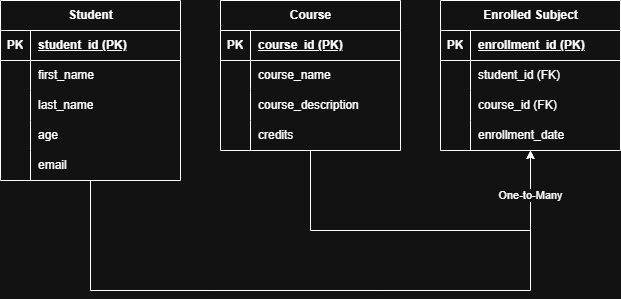

The diagram above was exported from draw.io. Its source (the exported page's mxGraphModel, read from the mxfile embedded in the PNG):
<mxGraphModel dx="1042" dy="614" grid="1" gridSize="10" guides="1" tooltips="1" connect="1" arrows="1" fold="1" page="1" pageScale="1" pageWidth="850" pageHeight="1100" math="0" shadow="0">
  <root>
    <mxCell id="0" />
    <mxCell id="1" parent="0" />
    <mxCell id="iOmgv_l5qOVD_fivjZtn-62" edge="1" parent="1" source="iOmgv_l5qOVD_fivjZtn-5" style="edgeStyle=orthogonalEdgeStyle;rounded=0;orthogonalLoop=1;jettySize=auto;html=1;" target="iOmgv_l5qOVD_fivjZtn-18">
      <mxGeometry relative="1" as="geometry">
        <Array as="points">
          <mxPoint x="410" y="480" />
          <mxPoint x="630" y="480" />
        </Array>
      </mxGeometry>
    </mxCell>
    <mxCell id="iOmgv_l5qOVD_fivjZtn-5" parent="1" style="shape=table;startSize=30;container=1;collapsible=1;childLayout=tableLayout;fixedRows=1;rowLines=0;fontStyle=1;align=center;resizeLast=1;html=1;" value="Course" vertex="1">
      <mxGeometry height="150" width="180" x="320" y="250" as="geometry" />
    </mxCell>
    <mxCell id="iOmgv_l5qOVD_fivjZtn-6" parent="iOmgv_l5qOVD_fivjZtn-5" style="shape=tableRow;horizontal=0;startSize=0;swimlaneHead=0;swimlaneBody=0;fillColor=none;collapsible=0;dropTarget=0;points=[[0,0.5],[1,0.5]];portConstraint=eastwest;top=0;left=0;right=0;bottom=1;" value="" vertex="1">
      <mxGeometry height="30" width="180" y="30" as="geometry" />
    </mxCell>
    <mxCell id="iOmgv_l5qOVD_fivjZtn-7" parent="iOmgv_l5qOVD_fivjZtn-6" style="shape=partialRectangle;connectable=0;fillColor=none;top=0;left=0;bottom=0;right=0;fontStyle=1;overflow=hidden;whiteSpace=wrap;html=1;" value="PK" vertex="1">
      <mxGeometry height="30" width="30" as="geometry">
        <mxRectangle height="30" width="30" as="alternateBounds" />
      </mxGeometry>
    </mxCell>
    <mxCell id="iOmgv_l5qOVD_fivjZtn-8" parent="iOmgv_l5qOVD_fivjZtn-6" style="shape=partialRectangle;connectable=0;fillColor=none;top=0;left=0;bottom=0;right=0;align=left;spacingLeft=6;fontStyle=5;overflow=hidden;whiteSpace=wrap;html=1;" value="course_id (PK)" vertex="1">
      <mxGeometry height="30" width="150" x="30" as="geometry">
        <mxRectangle height="30" width="150" as="alternateBounds" />
      </mxGeometry>
    </mxCell>
    <mxCell id="iOmgv_l5qOVD_fivjZtn-9" parent="iOmgv_l5qOVD_fivjZtn-5" style="shape=tableRow;horizontal=0;startSize=0;swimlaneHead=0;swimlaneBody=0;fillColor=none;collapsible=0;dropTarget=0;points=[[0,0.5],[1,0.5]];portConstraint=eastwest;top=0;left=0;right=0;bottom=0;" value="" vertex="1">
      <mxGeometry height="30" width="180" y="60" as="geometry" />
    </mxCell>
    <mxCell id="iOmgv_l5qOVD_fivjZtn-10" parent="iOmgv_l5qOVD_fivjZtn-9" style="shape=partialRectangle;connectable=0;fillColor=none;top=0;left=0;bottom=0;right=0;editable=1;overflow=hidden;whiteSpace=wrap;html=1;" value="" vertex="1">
      <mxGeometry height="30" width="30" as="geometry">
        <mxRectangle height="30" width="30" as="alternateBounds" />
      </mxGeometry>
    </mxCell>
    <mxCell id="iOmgv_l5qOVD_fivjZtn-11" parent="iOmgv_l5qOVD_fivjZtn-9" style="shape=partialRectangle;connectable=0;fillColor=none;top=0;left=0;bottom=0;right=0;align=left;spacingLeft=6;overflow=hidden;whiteSpace=wrap;html=1;" value="course_name" vertex="1">
      <mxGeometry height="30" width="150" x="30" as="geometry">
        <mxRectangle height="30" width="150" as="alternateBounds" />
      </mxGeometry>
    </mxCell>
    <mxCell id="iOmgv_l5qOVD_fivjZtn-12" parent="iOmgv_l5qOVD_fivjZtn-5" style="shape=tableRow;horizontal=0;startSize=0;swimlaneHead=0;swimlaneBody=0;fillColor=none;collapsible=0;dropTarget=0;points=[[0,0.5],[1,0.5]];portConstraint=eastwest;top=0;left=0;right=0;bottom=0;" value="" vertex="1">
      <mxGeometry height="30" width="180" y="90" as="geometry" />
    </mxCell>
    <mxCell id="iOmgv_l5qOVD_fivjZtn-13" parent="iOmgv_l5qOVD_fivjZtn-12" style="shape=partialRectangle;connectable=0;fillColor=none;top=0;left=0;bottom=0;right=0;editable=1;overflow=hidden;whiteSpace=wrap;html=1;" value="" vertex="1">
      <mxGeometry height="30" width="30" as="geometry">
        <mxRectangle height="30" width="30" as="alternateBounds" />
      </mxGeometry>
    </mxCell>
    <mxCell id="iOmgv_l5qOVD_fivjZtn-14" parent="iOmgv_l5qOVD_fivjZtn-12" style="shape=partialRectangle;connectable=0;fillColor=none;top=0;left=0;bottom=0;right=0;align=left;spacingLeft=6;overflow=hidden;whiteSpace=wrap;html=1;" value="course_description" vertex="1">
      <mxGeometry height="30" width="150" x="30" as="geometry">
        <mxRectangle height="30" width="150" as="alternateBounds" />
      </mxGeometry>
    </mxCell>
    <mxCell id="iOmgv_l5qOVD_fivjZtn-15" parent="iOmgv_l5qOVD_fivjZtn-5" style="shape=tableRow;horizontal=0;startSize=0;swimlaneHead=0;swimlaneBody=0;fillColor=none;collapsible=0;dropTarget=0;points=[[0,0.5],[1,0.5]];portConstraint=eastwest;top=0;left=0;right=0;bottom=0;" value="" vertex="1">
      <mxGeometry height="30" width="180" y="120" as="geometry" />
    </mxCell>
    <mxCell id="iOmgv_l5qOVD_fivjZtn-16" parent="iOmgv_l5qOVD_fivjZtn-15" style="shape=partialRectangle;connectable=0;fillColor=none;top=0;left=0;bottom=0;right=0;editable=1;overflow=hidden;whiteSpace=wrap;html=1;" value="" vertex="1">
      <mxGeometry height="30" width="30" as="geometry">
        <mxRectangle height="30" width="30" as="alternateBounds" />
      </mxGeometry>
    </mxCell>
    <mxCell id="iOmgv_l5qOVD_fivjZtn-17" parent="iOmgv_l5qOVD_fivjZtn-15" style="shape=partialRectangle;connectable=0;fillColor=none;top=0;left=0;bottom=0;right=0;align=left;spacingLeft=6;overflow=hidden;whiteSpace=wrap;html=1;" value="credits" vertex="1">
      <mxGeometry height="30" width="150" x="30" as="geometry">
        <mxRectangle height="30" width="150" as="alternateBounds" />
      </mxGeometry>
    </mxCell>
    <mxCell id="iOmgv_l5qOVD_fivjZtn-18" parent="1" style="shape=table;startSize=30;container=1;collapsible=1;childLayout=tableLayout;fixedRows=1;rowLines=0;fontStyle=1;align=center;resizeLast=1;html=1;" value="Enrolled Subject" vertex="1">
      <mxGeometry height="150" width="180" x="540" y="250" as="geometry" />
    </mxCell>
    <mxCell id="iOmgv_l5qOVD_fivjZtn-19" parent="iOmgv_l5qOVD_fivjZtn-18" style="shape=tableRow;horizontal=0;startSize=0;swimlaneHead=0;swimlaneBody=0;fillColor=none;collapsible=0;dropTarget=0;points=[[0,0.5],[1,0.5]];portConstraint=eastwest;top=0;left=0;right=0;bottom=1;" value="" vertex="1">
      <mxGeometry height="30" width="180" y="30" as="geometry" />
    </mxCell>
    <mxCell id="iOmgv_l5qOVD_fivjZtn-20" parent="iOmgv_l5qOVD_fivjZtn-19" style="shape=partialRectangle;connectable=0;fillColor=none;top=0;left=0;bottom=0;right=0;fontStyle=1;overflow=hidden;whiteSpace=wrap;html=1;" value="PK" vertex="1">
      <mxGeometry height="30" width="30" as="geometry">
        <mxRectangle height="30" width="30" as="alternateBounds" />
      </mxGeometry>
    </mxCell>
    <mxCell id="iOmgv_l5qOVD_fivjZtn-21" parent="iOmgv_l5qOVD_fivjZtn-19" style="shape=partialRectangle;connectable=0;fillColor=none;top=0;left=0;bottom=0;right=0;align=left;spacingLeft=6;fontStyle=5;overflow=hidden;whiteSpace=wrap;html=1;" value="enrollment_id (PK)" vertex="1">
      <mxGeometry height="30" width="150" x="30" as="geometry">
        <mxRectangle height="30" width="150" as="alternateBounds" />
      </mxGeometry>
    </mxCell>
    <mxCell id="iOmgv_l5qOVD_fivjZtn-22" parent="iOmgv_l5qOVD_fivjZtn-18" style="shape=tableRow;horizontal=0;startSize=0;swimlaneHead=0;swimlaneBody=0;fillColor=none;collapsible=0;dropTarget=0;points=[[0,0.5],[1,0.5]];portConstraint=eastwest;top=0;left=0;right=0;bottom=0;" value="" vertex="1">
      <mxGeometry height="30" width="180" y="60" as="geometry" />
    </mxCell>
    <mxCell id="iOmgv_l5qOVD_fivjZtn-23" parent="iOmgv_l5qOVD_fivjZtn-22" style="shape=partialRectangle;connectable=0;fillColor=none;top=0;left=0;bottom=0;right=0;editable=1;overflow=hidden;whiteSpace=wrap;html=1;" value="" vertex="1">
      <mxGeometry height="30" width="30" as="geometry">
        <mxRectangle height="30" width="30" as="alternateBounds" />
      </mxGeometry>
    </mxCell>
    <mxCell id="iOmgv_l5qOVD_fivjZtn-24" parent="iOmgv_l5qOVD_fivjZtn-22" style="shape=partialRectangle;connectable=0;fillColor=none;top=0;left=0;bottom=0;right=0;align=left;spacingLeft=6;overflow=hidden;whiteSpace=wrap;html=1;" value="student_id (FK)" vertex="1">
      <mxGeometry height="30" width="150" x="30" as="geometry">
        <mxRectangle height="30" width="150" as="alternateBounds" />
      </mxGeometry>
    </mxCell>
    <mxCell id="iOmgv_l5qOVD_fivjZtn-25" parent="iOmgv_l5qOVD_fivjZtn-18" style="shape=tableRow;horizontal=0;startSize=0;swimlaneHead=0;swimlaneBody=0;fillColor=none;collapsible=0;dropTarget=0;points=[[0,0.5],[1,0.5]];portConstraint=eastwest;top=0;left=0;right=0;bottom=0;" value="" vertex="1">
      <mxGeometry height="30" width="180" y="90" as="geometry" />
    </mxCell>
    <mxCell id="iOmgv_l5qOVD_fivjZtn-26" parent="iOmgv_l5qOVD_fivjZtn-25" style="shape=partialRectangle;connectable=0;fillColor=none;top=0;left=0;bottom=0;right=0;editable=1;overflow=hidden;whiteSpace=wrap;html=1;" value="" vertex="1">
      <mxGeometry height="30" width="30" as="geometry">
        <mxRectangle height="30" width="30" as="alternateBounds" />
      </mxGeometry>
    </mxCell>
    <mxCell id="iOmgv_l5qOVD_fivjZtn-27" parent="iOmgv_l5qOVD_fivjZtn-25" style="shape=partialRectangle;connectable=0;fillColor=none;top=0;left=0;bottom=0;right=0;align=left;spacingLeft=6;overflow=hidden;whiteSpace=wrap;html=1;" value="course_id (FK)" vertex="1">
      <mxGeometry height="30" width="150" x="30" as="geometry">
        <mxRectangle height="30" width="150" as="alternateBounds" />
      </mxGeometry>
    </mxCell>
    <mxCell id="iOmgv_l5qOVD_fivjZtn-28" parent="iOmgv_l5qOVD_fivjZtn-18" style="shape=tableRow;horizontal=0;startSize=0;swimlaneHead=0;swimlaneBody=0;fillColor=none;collapsible=0;dropTarget=0;points=[[0,0.5],[1,0.5]];portConstraint=eastwest;top=0;left=0;right=0;bottom=0;" value="" vertex="1">
      <mxGeometry height="30" width="180" y="120" as="geometry" />
    </mxCell>
    <mxCell id="iOmgv_l5qOVD_fivjZtn-29" parent="iOmgv_l5qOVD_fivjZtn-28" style="shape=partialRectangle;connectable=0;fillColor=none;top=0;left=0;bottom=0;right=0;editable=1;overflow=hidden;whiteSpace=wrap;html=1;" value="" vertex="1">
      <mxGeometry height="30" width="30" as="geometry">
        <mxRectangle height="30" width="30" as="alternateBounds" />
      </mxGeometry>
    </mxCell>
    <mxCell id="iOmgv_l5qOVD_fivjZtn-30" parent="iOmgv_l5qOVD_fivjZtn-28" style="shape=partialRectangle;connectable=0;fillColor=none;top=0;left=0;bottom=0;right=0;align=left;spacingLeft=6;overflow=hidden;whiteSpace=wrap;html=1;" value="enrollment_date" vertex="1">
      <mxGeometry height="30" width="150" x="30" as="geometry">
        <mxRectangle height="30" width="150" as="alternateBounds" />
      </mxGeometry>
    </mxCell>
    <mxCell id="iOmgv_l5qOVD_fivjZtn-61" edge="1" parent="1" source="iOmgv_l5qOVD_fivjZtn-31" style="edgeStyle=orthogonalEdgeStyle;rounded=0;orthogonalLoop=1;jettySize=auto;html=1;" target="iOmgv_l5qOVD_fivjZtn-18">
      <mxGeometry relative="1" as="geometry">
        <Array as="points">
          <mxPoint x="190" y="540" />
          <mxPoint x="630" y="540" />
        </Array>
      </mxGeometry>
    </mxCell>
    <mxCell id="iOmgv_l5qOVD_fivjZtn-64" connectable="0" parent="iOmgv_l5qOVD_fivjZtn-61" style="edgeLabel;html=1;align=center;verticalAlign=middle;resizable=0;points=[];" value="One-to-Many" vertex="1">
      <mxGeometry relative="1" x="0.8736" y="1" as="geometry">
        <mxPoint as="offset" />
      </mxGeometry>
    </mxCell>
    <mxCell id="iOmgv_l5qOVD_fivjZtn-31" parent="1" style="shape=table;startSize=30;container=1;collapsible=1;childLayout=tableLayout;fixedRows=1;rowLines=0;fontStyle=1;align=center;resizeLast=1;html=1;" value="Student" vertex="1">
      <mxGeometry height="180" width="180" x="100" y="250" as="geometry">
        <mxRectangle height="30" width="80" x="100" y="250" as="alternateBounds" />
      </mxGeometry>
    </mxCell>
    <mxCell id="iOmgv_l5qOVD_fivjZtn-32" parent="iOmgv_l5qOVD_fivjZtn-31" style="shape=tableRow;horizontal=0;startSize=0;swimlaneHead=0;swimlaneBody=0;fillColor=none;collapsible=0;dropTarget=0;points=[[0,0.5],[1,0.5]];portConstraint=eastwest;top=0;left=0;right=0;bottom=1;" value="" vertex="1">
      <mxGeometry height="30" width="180" y="30" as="geometry" />
    </mxCell>
    <mxCell id="iOmgv_l5qOVD_fivjZtn-33" parent="iOmgv_l5qOVD_fivjZtn-32" style="shape=partialRectangle;connectable=0;fillColor=none;top=0;left=0;bottom=0;right=0;fontStyle=1;overflow=hidden;whiteSpace=wrap;html=1;" value="PK" vertex="1">
      <mxGeometry height="30" width="30" as="geometry">
        <mxRectangle height="30" width="30" as="alternateBounds" />
      </mxGeometry>
    </mxCell>
    <mxCell id="iOmgv_l5qOVD_fivjZtn-34" parent="iOmgv_l5qOVD_fivjZtn-32" style="shape=partialRectangle;connectable=0;fillColor=none;top=0;left=0;bottom=0;right=0;align=left;spacingLeft=6;fontStyle=5;overflow=hidden;whiteSpace=wrap;html=1;" value="student_id (PK)" vertex="1">
      <mxGeometry height="30" width="150" x="30" as="geometry">
        <mxRectangle height="30" width="150" as="alternateBounds" />
      </mxGeometry>
    </mxCell>
    <mxCell id="iOmgv_l5qOVD_fivjZtn-35" parent="iOmgv_l5qOVD_fivjZtn-31" style="shape=tableRow;horizontal=0;startSize=0;swimlaneHead=0;swimlaneBody=0;fillColor=none;collapsible=0;dropTarget=0;points=[[0,0.5],[1,0.5]];portConstraint=eastwest;top=0;left=0;right=0;bottom=0;" value="" vertex="1">
      <mxGeometry height="30" width="180" y="60" as="geometry" />
    </mxCell>
    <mxCell id="iOmgv_l5qOVD_fivjZtn-36" parent="iOmgv_l5qOVD_fivjZtn-35" style="shape=partialRectangle;connectable=0;fillColor=none;top=0;left=0;bottom=0;right=0;editable=1;overflow=hidden;whiteSpace=wrap;html=1;" value="" vertex="1">
      <mxGeometry height="30" width="30" as="geometry">
        <mxRectangle height="30" width="30" as="alternateBounds" />
      </mxGeometry>
    </mxCell>
    <mxCell id="iOmgv_l5qOVD_fivjZtn-37" parent="iOmgv_l5qOVD_fivjZtn-35" style="shape=partialRectangle;connectable=0;fillColor=none;top=0;left=0;bottom=0;right=0;align=left;spacingLeft=6;overflow=hidden;whiteSpace=wrap;html=1;" value="first_name" vertex="1">
      <mxGeometry height="30" width="150" x="30" as="geometry">
        <mxRectangle height="30" width="150" as="alternateBounds" />
      </mxGeometry>
    </mxCell>
    <mxCell id="iOmgv_l5qOVD_fivjZtn-38" parent="iOmgv_l5qOVD_fivjZtn-31" style="shape=tableRow;horizontal=0;startSize=0;swimlaneHead=0;swimlaneBody=0;fillColor=none;collapsible=0;dropTarget=0;points=[[0,0.5],[1,0.5]];portConstraint=eastwest;top=0;left=0;right=0;bottom=0;" value="" vertex="1">
      <mxGeometry height="30" width="180" y="90" as="geometry" />
    </mxCell>
    <mxCell id="iOmgv_l5qOVD_fivjZtn-39" parent="iOmgv_l5qOVD_fivjZtn-38" style="shape=partialRectangle;connectable=0;fillColor=none;top=0;left=0;bottom=0;right=0;editable=1;overflow=hidden;whiteSpace=wrap;html=1;" value="" vertex="1">
      <mxGeometry height="30" width="30" as="geometry">
        <mxRectangle height="30" width="30" as="alternateBounds" />
      </mxGeometry>
    </mxCell>
    <mxCell id="iOmgv_l5qOVD_fivjZtn-40" parent="iOmgv_l5qOVD_fivjZtn-38" style="shape=partialRectangle;connectable=0;fillColor=none;top=0;left=0;bottom=0;right=0;align=left;spacingLeft=6;overflow=hidden;whiteSpace=wrap;html=1;" value="last_name" vertex="1">
      <mxGeometry height="30" width="150" x="30" as="geometry">
        <mxRectangle height="30" width="150" as="alternateBounds" />
      </mxGeometry>
    </mxCell>
    <mxCell id="iOmgv_l5qOVD_fivjZtn-41" parent="iOmgv_l5qOVD_fivjZtn-31" style="shape=tableRow;horizontal=0;startSize=0;swimlaneHead=0;swimlaneBody=0;fillColor=none;collapsible=0;dropTarget=0;points=[[0,0.5],[1,0.5]];portConstraint=eastwest;top=0;left=0;right=0;bottom=0;" value="" vertex="1">
      <mxGeometry height="30" width="180" y="120" as="geometry" />
    </mxCell>
    <mxCell id="iOmgv_l5qOVD_fivjZtn-42" parent="iOmgv_l5qOVD_fivjZtn-41" style="shape=partialRectangle;connectable=0;fillColor=none;top=0;left=0;bottom=0;right=0;editable=1;overflow=hidden;whiteSpace=wrap;html=1;" value="" vertex="1">
      <mxGeometry height="30" width="30" as="geometry">
        <mxRectangle height="30" width="30" as="alternateBounds" />
      </mxGeometry>
    </mxCell>
    <mxCell id="iOmgv_l5qOVD_fivjZtn-43" parent="iOmgv_l5qOVD_fivjZtn-41" style="shape=partialRectangle;connectable=0;fillColor=none;top=0;left=0;bottom=0;right=0;align=left;spacingLeft=6;overflow=hidden;whiteSpace=wrap;html=1;" value="age" vertex="1">
      <mxGeometry height="30" width="150" x="30" as="geometry">
        <mxRectangle height="30" width="150" as="alternateBounds" />
      </mxGeometry>
    </mxCell>
    <mxCell id="iOmgv_l5qOVD_fivjZtn-58" parent="iOmgv_l5qOVD_fivjZtn-31" style="shape=tableRow;horizontal=0;startSize=0;swimlaneHead=0;swimlaneBody=0;fillColor=none;collapsible=0;dropTarget=0;points=[[0,0.5],[1,0.5]];portConstraint=eastwest;top=0;left=0;right=0;bottom=0;" value="" vertex="1">
      <mxGeometry height="30" width="180" y="150" as="geometry" />
    </mxCell>
    <mxCell id="iOmgv_l5qOVD_fivjZtn-59" parent="iOmgv_l5qOVD_fivjZtn-58" style="shape=partialRectangle;connectable=0;fillColor=none;top=0;left=0;bottom=0;right=0;editable=1;overflow=hidden;whiteSpace=wrap;html=1;" value="" vertex="1">
      <mxGeometry height="30" width="30" as="geometry">
        <mxRectangle height="30" width="30" as="alternateBounds" />
      </mxGeometry>
    </mxCell>
    <mxCell id="iOmgv_l5qOVD_fivjZtn-60" parent="iOmgv_l5qOVD_fivjZtn-58" style="shape=partialRectangle;connectable=0;fillColor=none;top=0;left=0;bottom=0;right=0;align=left;spacingLeft=6;overflow=hidden;whiteSpace=wrap;html=1;" value="email" vertex="1">
      <mxGeometry height="30" width="150" x="30" as="geometry">
        <mxRectangle height="30" width="150" as="alternateBounds" />
      </mxGeometry>
    </mxCell>
  </root>
</mxGraphModel>